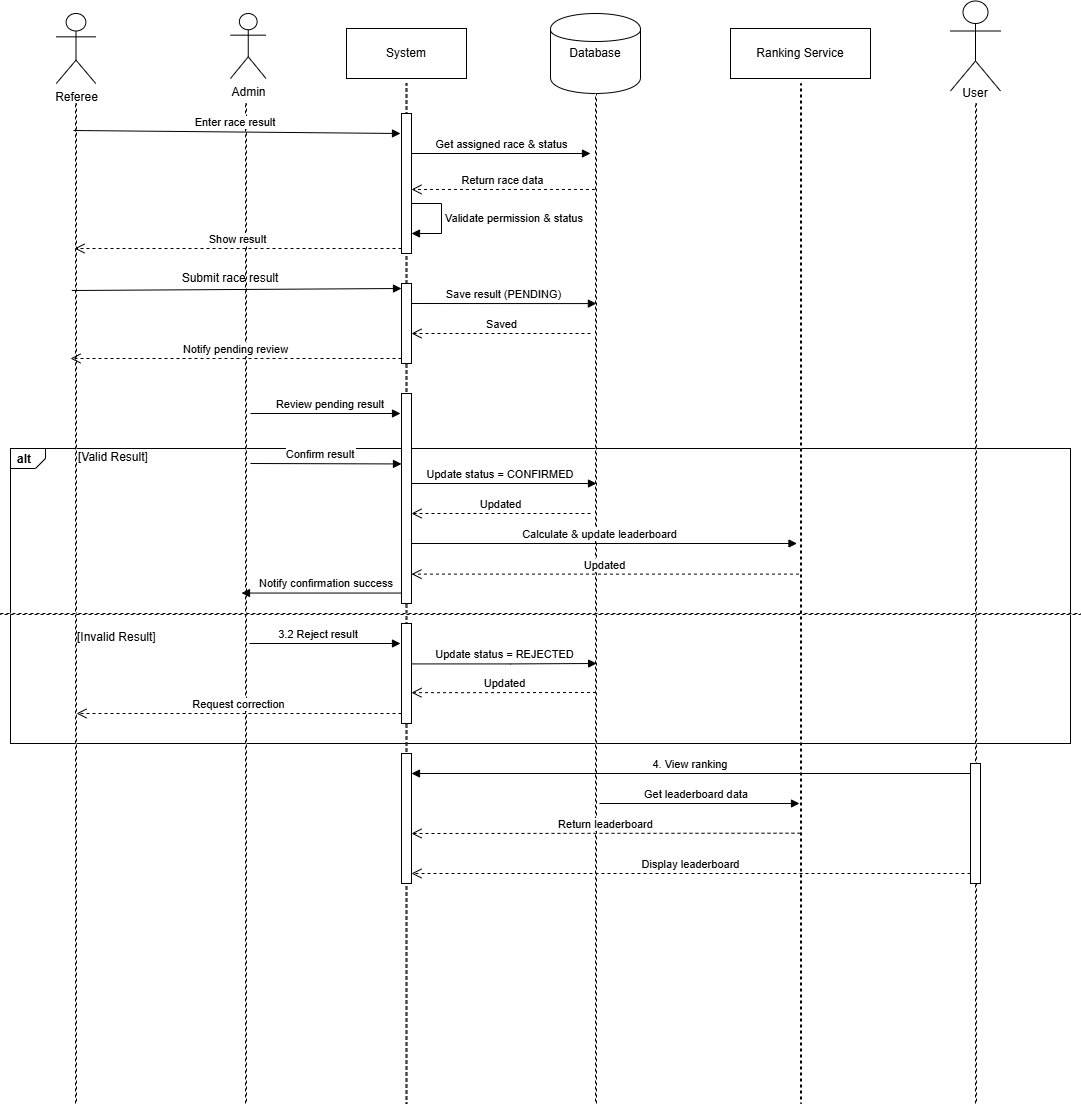

The diagram above was exported from draw.io. Its source (the exported page's mxGraphModel, read from the mxfile embedded in the PNG):
<mxGraphModel dx="1031" dy="674" grid="1" gridSize="10" guides="1" tooltips="1" connect="1" arrows="1" fold="1" page="1" pageScale="1" pageWidth="1800" pageHeight="1400" math="0" shadow="0">
  <root>
    <mxCell id="0" />
    <mxCell id="1" parent="0" />
    <mxCell id="84gan_fe2I-dZO6u4zOA-25" parent="1" style="strokeColor=inherit;fillColor=inherit;gradientColor=inherit;html=1;shape=mxgraph.sysml.package;labelX=35;fontStyle=1;align=left;verticalAlign=top;spacingLeft=5;spacingTop=-3;" value="alt" vertex="1">
      <mxGeometry height="295" width="1060" x="40" y="455" as="geometry" />
    </mxCell>
    <mxCell id="sys" parent="1" style="rounded=0;whiteSpace=wrap;" value="System" vertex="1">
      <mxGeometry height="50" width="120" x="376" y="35" as="geometry" />
    </mxCell>
    <mxCell id="db" parent="1" style="shape=cylinder;whiteSpace=wrap;" value="Database" vertex="1">
      <mxGeometry height="80" width="90" x="580" y="20" as="geometry" />
    </mxCell>
    <mxCell id="rank" parent="1" style="rounded=0;whiteSpace=wrap;" value="Ranking Service" vertex="1">
      <mxGeometry height="50" width="140" x="760" y="35" as="geometry" />
    </mxCell>
    <mxCell id="user" parent="1" style="shape=umlActor;" value="" vertex="1">
      <mxGeometry height="90" width="50" x="980" y="7.5" as="geometry" />
    </mxCell>
    <mxCell id="l1" parent="1" style="dashed=1;" vertex="1">
      <mxGeometry height="1000" width="1" x="105" y="110" as="geometry" />
    </mxCell>
    <mxCell id="l2" parent="1" style="dashed=1;" vertex="1">
      <mxGeometry height="1000" width="1" x="275" y="110" as="geometry" />
    </mxCell>
    <mxCell id="l3" parent="1" style="dashed=1;" vertex="1">
      <mxGeometry height="1020" width="1" x="435.5" y="90" as="geometry" />
    </mxCell>
    <mxCell id="l4" parent="1" style="dashed=1;" vertex="1">
      <mxGeometry height="1010" width="1" x="625" y="100" as="geometry" />
    </mxCell>
    <mxCell id="l5" parent="1" style="dashed=1;" vertex="1">
      <mxGeometry height="1020" width="1" x="830" y="90" as="geometry" />
    </mxCell>
    <mxCell id="l6" parent="1" style="dashed=1;" vertex="1">
      <mxGeometry height="1000" width="1" x="1005" y="110" as="geometry" />
    </mxCell>
    <mxCell id="valid" parent="1" style="text;" value="[Valid Result]" vertex="1">
      <mxGeometry height="20" width="120" x="106" y="450" as="geometry" />
    </mxCell>
    <mxCell id="invline" parent="1" style="dashed=1;" vertex="1">
      <mxGeometry height="1" width="1080" x="30" y="620" as="geometry" />
    </mxCell>
    <mxCell id="invalid" parent="1" style="text;" value="[Invalid Result]" vertex="1">
      <mxGeometry height="20" width="120" x="105" y="630" as="geometry" />
    </mxCell>
    <mxCell id="v2" edge="1" parent="1" style="endArrow=block;" value="Review pending result">
      <mxGeometry relative="1" x="0.0667" y="10" as="geometry">
        <mxPoint as="offset" />
        <mxPoint x="280" y="420" as="sourcePoint" />
        <mxPoint x="430" y="420" as="targetPoint" />
      </mxGeometry>
    </mxCell>
    <mxCell id="v3" edge="1" parent="1" style="endArrow=block;" value="Confirm result">
      <mxGeometry relative="1" x="-0.0732" y="10" as="geometry">
        <mxPoint as="offset" />
        <mxPoint x="280" y="470" as="sourcePoint" />
        <mxPoint x="431" y="470.44" as="targetPoint" />
      </mxGeometry>
    </mxCell>
    <mxCell id="v4" edge="1" parent="1" style="endArrow=block;" value="Update status = CONFIRMED">
      <mxGeometry relative="1" x="-0.0378" y="10" as="geometry">
        <mxPoint as="offset" />
        <mxPoint x="441" y="490" as="sourcePoint" />
        <mxPoint x="626" y="490" as="targetPoint" />
      </mxGeometry>
    </mxCell>
    <mxCell id="v5" edge="1" parent="1" style="endArrow=block;" value="Calculate &amp; update leaderboard">
      <mxGeometry relative="1" x="-0.0077" y="10" as="geometry">
        <mxPoint as="offset" />
        <mxPoint x="436.5" y="550" as="sourcePoint" />
        <mxPoint x="826.5" y="550" as="targetPoint" />
      </mxGeometry>
    </mxCell>
    <mxCell id="v6" edge="1" parent="1" style="endArrow=block;" value="Notify confirmation success">
      <mxGeometry relative="1" x="-0.0625" y="-10" as="geometry">
        <mxPoint as="offset" />
        <mxPoint x="431" y="599.55" as="sourcePoint" />
        <mxPoint x="271" y="599.55" as="targetPoint" />
      </mxGeometry>
    </mxCell>
    <mxCell id="i1" edge="1" parent="1" style="endArrow=block;" value="3.2 Reject result">
      <mxGeometry relative="1" x="-0.0909" y="10" as="geometry">
        <mxPoint as="offset" />
        <mxPoint x="279" y="650" as="sourcePoint" />
        <mxPoint x="430" y="650" as="targetPoint" />
      </mxGeometry>
    </mxCell>
    <mxCell id="r1" edge="1" parent="1" style="endArrow=block;" value="4. View ranking">
      <mxGeometry relative="1" x="0.0124" y="-10" as="geometry">
        <mxPoint as="offset" />
        <mxPoint x="1006" y="780" as="sourcePoint" />
        <mxPoint x="441" y="780" as="targetPoint" />
      </mxGeometry>
    </mxCell>
    <mxCell id="r2" edge="1" parent="1" style="endArrow=block;" value="Get leaderboard data">
      <mxGeometry relative="1" x="-0.0256" y="10" as="geometry">
        <mxPoint as="offset" />
        <mxPoint x="629" y="810" as="sourcePoint" />
        <mxPoint x="829" y="810" as="targetPoint" />
      </mxGeometry>
    </mxCell>
    <mxCell id="84gan_fe2I-dZO6u4zOA-2" parent="1" style="shape=umlActor;html=1;verticalLabelPosition=bottom;verticalAlign=top;align=center;" value="Referee" vertex="1">
      <mxGeometry height="70" width="39.5" x="85.75" y="20" as="geometry" />
    </mxCell>
    <mxCell id="84gan_fe2I-dZO6u4zOA-3" parent="1" style="shape=umlActor;html=1;verticalLabelPosition=bottom;verticalAlign=top;align=center;" value="Admin&lt;div&gt;&lt;br&gt;&lt;/div&gt;" vertex="1">
      <mxGeometry height="65" width="35.5" x="260" y="20" as="geometry" />
    </mxCell>
    <mxCell id="84gan_fe2I-dZO6u4zOA-5" parent="1" style="html=1;points=[[0,0,0,0,5],[0,1,0,0,-5],[1,0,0,0,5],[1,1,0,0,-5]];perimeter=orthogonalPerimeter;outlineConnect=0;targetShapes=umlLifeline;portConstraint=eastwest;newEdgeStyle={&quot;curved&quot;:0,&quot;rounded&quot;:0};" value="" vertex="1">
      <mxGeometry height="140" width="10" x="431" y="120" as="geometry" />
    </mxCell>
    <mxCell id="84gan_fe2I-dZO6u4zOA-6" edge="1" parent="1" source="l1" style="html=1;verticalAlign=bottom;endArrow=block;curved=0;rounded=0;exitX=-1.931;exitY=0.027;exitDx=0;exitDy=0;exitPerimeter=0;" value="Enter race result&amp;nbsp;">
      <mxGeometry relative="1" as="geometry">
        <mxPoint x="361" y="125" as="sourcePoint" />
        <mxPoint x="430" y="140" as="targetPoint" />
      </mxGeometry>
    </mxCell>
    <mxCell id="84gan_fe2I-dZO6u4zOA-7" edge="1" parent="1" source="84gan_fe2I-dZO6u4zOA-5" style="html=1;verticalAlign=bottom;endArrow=open;dashed=1;endSize=8;curved=0;rounded=0;exitX=0;exitY=1;exitDx=0;exitDy=-5;exitPerimeter=0;" value="Show result">
      <mxGeometry relative="1" as="geometry">
        <mxPoint x="104" y="255" as="targetPoint" />
      </mxGeometry>
    </mxCell>
    <mxCell id="84gan_fe2I-dZO6u4zOA-10" edge="1" parent="1" style="html=1;verticalAlign=bottom;endArrow=block;curved=0;rounded=0;" value="Get assigned&amp;nbsp;race &amp;amp; status">
      <mxGeometry relative="1" as="geometry">
        <mxPoint x="440.9999999999999" y="160" as="sourcePoint" />
        <mxPoint x="620" y="160" as="targetPoint" />
      </mxGeometry>
    </mxCell>
    <mxCell id="84gan_fe2I-dZO6u4zOA-11" edge="1" parent="1" source="l4" style="html=1;verticalAlign=bottom;endArrow=open;dashed=1;endSize=8;curved=0;rounded=0;exitX=-0.552;exitY=0.095;exitDx=0;exitDy=0;exitPerimeter=0;" target="84gan_fe2I-dZO6u4zOA-5" value="Return race&amp;nbsp;data">
      <mxGeometry relative="1" as="geometry">
        <mxPoint x="470.0000000000001" y="195" as="sourcePoint" />
        <mxPoint x="540" y="195" as="targetPoint" />
      </mxGeometry>
    </mxCell>
    <mxCell id="84gan_fe2I-dZO6u4zOA-13" edge="1" parent="1" style="html=1;align=left;spacingLeft=2;endArrow=block;rounded=0;edgeStyle=orthogonalEdgeStyle;curved=0;rounded=0;" target="84gan_fe2I-dZO6u4zOA-5" value="&lt;span style=&quot;text-align: center;&quot;&gt;Validate permission &amp;amp; status&lt;/span&gt;">
      <mxGeometry relative="1" as="geometry">
        <Array as="points">
          <mxPoint x="471" y="210" />
          <mxPoint x="471" y="240" />
        </Array>
        <mxPoint x="441" y="210" as="sourcePoint" />
        <mxPoint x="446.0000000000001" y="240.0344827586207" as="targetPoint" />
      </mxGeometry>
    </mxCell>
    <mxCell id="84gan_fe2I-dZO6u4zOA-14" parent="1" style="html=1;points=[[0,0,0,0,5],[0,1,0,0,-5],[1,0,0,0,5],[1,1,0,0,-5]];perimeter=orthogonalPerimeter;outlineConnect=0;targetShapes=umlLifeline;portConstraint=eastwest;newEdgeStyle={&quot;curved&quot;:0,&quot;rounded&quot;:0};" value="" vertex="1">
      <mxGeometry height="80" width="10" x="431" y="290" as="geometry" />
    </mxCell>
    <mxCell id="84gan_fe2I-dZO6u4zOA-15" edge="1" parent="1" source="l1" style="html=1;verticalAlign=bottom;endArrow=block;curved=0;rounded=0;entryX=0;entryY=0;entryDx=0;entryDy=5;exitX=-3.737;exitY=0.187;exitDx=0;exitDy=0;exitPerimeter=0;" target="84gan_fe2I-dZO6u4zOA-14" value="">
      <mxGeometry relative="1" as="geometry">
        <mxPoint x="310" y="375" as="sourcePoint" />
      </mxGeometry>
    </mxCell>
    <mxCell id="84gan_fe2I-dZO6u4zOA-16" edge="1" parent="1" style="html=1;verticalAlign=bottom;endArrow=open;dashed=1;endSize=8;curved=0;rounded=0;exitX=0;exitY=1;exitDx=0;exitDy=-5;" value="Notify pending review">
      <mxGeometry relative="1" as="geometry">
        <mxPoint x="431" y="365" as="sourcePoint" />
        <mxPoint x="100" y="365" as="targetPoint" />
      </mxGeometry>
    </mxCell>
    <mxCell id="84gan_fe2I-dZO6u4zOA-17" parent="1" style="text;html=1;whiteSpace=wrap;strokeColor=none;fillColor=none;align=center;verticalAlign=middle;rounded=0;" value="Submit race result" vertex="1">
      <mxGeometry height="30" width="100" x="210" y="270" as="geometry" />
    </mxCell>
    <mxCell id="84gan_fe2I-dZO6u4zOA-19" edge="1" parent="1" style="html=1;verticalAlign=bottom;endArrow=block;curved=0;rounded=0;entryX=0.895;entryY=0.208;entryDx=0;entryDy=0;entryPerimeter=0;" target="l4" value="Save result (PENDING)">
      <mxGeometry relative="1" as="geometry">
        <mxPoint x="441" y="310" as="sourcePoint" />
        <mxPoint x="590" y="310" as="targetPoint" />
      </mxGeometry>
    </mxCell>
    <mxCell id="84gan_fe2I-dZO6u4zOA-20" edge="1" parent="1" style="html=1;verticalAlign=bottom;endArrow=open;dashed=1;endSize=8;curved=0;rounded=0;" value="Saved">
      <mxGeometry relative="1" x="-0.0095" as="geometry">
        <mxPoint as="offset" />
        <mxPoint x="620" y="340" as="sourcePoint" />
        <mxPoint x="441" y="340.0000000000001" as="targetPoint" />
      </mxGeometry>
    </mxCell>
    <mxCell id="84gan_fe2I-dZO6u4zOA-37" parent="1" style="html=1;points=[[0,0,0,0,5],[0,1,0,0,-5],[1,0,0,0,5],[1,1,0,0,-5]];perimeter=orthogonalPerimeter;outlineConnect=0;targetShapes=umlLifeline;portConstraint=eastwest;newEdgeStyle={&quot;curved&quot;:0,&quot;rounded&quot;:0};" value="" vertex="1">
      <mxGeometry height="210" width="10" x="431" y="400" as="geometry" />
    </mxCell>
    <mxCell id="84gan_fe2I-dZO6u4zOA-40" edge="1" parent="1" style="html=1;verticalAlign=bottom;endArrow=open;dashed=1;endSize=8;curved=0;rounded=0;" value="Updated">
      <mxGeometry relative="1" as="geometry">
        <mxPoint x="620" y="520" as="sourcePoint" />
        <mxPoint x="441" y="520" as="targetPoint" />
      </mxGeometry>
    </mxCell>
    <mxCell id="84gan_fe2I-dZO6u4zOA-45" edge="1" parent="1" style="html=1;verticalAlign=bottom;endArrow=block;curved=0;rounded=0;entryX=1.125;entryY=0.558;entryDx=0;entryDy=0;entryPerimeter=0;" value="Update status = REJECTED">
      <mxGeometry relative="1" as="geometry">
        <Array as="points">
          <mxPoint x="540" y="670.42" />
        </Array>
        <mxPoint x="441" y="670.42" as="sourcePoint" />
        <mxPoint x="626.1249999999998" y="669.9999999999999" as="targetPoint" />
      </mxGeometry>
    </mxCell>
    <mxCell id="84gan_fe2I-dZO6u4zOA-46" edge="1" parent="1" style="html=1;verticalAlign=bottom;endArrow=open;dashed=1;endSize=8;curved=0;rounded=0;exitX=0.5;exitY=0.584;exitDx=0;exitDy=0;exitPerimeter=0;" value="Updated">
      <mxGeometry relative="1" as="geometry">
        <mxPoint as="offset" />
        <Array as="points">
          <mxPoint x="500" y="699.16" />
        </Array>
        <mxPoint x="625.4999999999998" y="698.9999999999999" as="sourcePoint" />
        <mxPoint x="441" y="699.16" as="targetPoint" />
      </mxGeometry>
    </mxCell>
    <mxCell id="84gan_fe2I-dZO6u4zOA-47" parent="1" style="html=1;points=[[0,0,0,0,5],[0,1,0,0,-5],[1,0,0,0,5],[1,1,0,0,-5]];perimeter=orthogonalPerimeter;outlineConnect=0;targetShapes=umlLifeline;portConstraint=eastwest;newEdgeStyle={&quot;curved&quot;:0,&quot;rounded&quot;:0};" value="" vertex="1">
      <mxGeometry height="100" width="10" x="431" y="630" as="geometry" />
    </mxCell>
    <mxCell id="84gan_fe2I-dZO6u4zOA-52" edge="1" parent="1" style="html=1;verticalAlign=bottom;endArrow=open;dashed=1;endSize=8;curved=0;rounded=0;exitX=0;exitY=1;exitDx=0;exitDy=-5;" value="Request correction">
      <mxGeometry relative="1" as="geometry">
        <mxPoint x="431" y="720" as="sourcePoint" />
        <mxPoint x="106" y="720" as="targetPoint" />
      </mxGeometry>
    </mxCell>
    <mxCell id="84gan_fe2I-dZO6u4zOA-54" edge="1" parent="1" source="l5" style="html=1;verticalAlign=bottom;endArrow=open;dashed=1;endSize=8;curved=0;rounded=0;exitX=-1.545;exitY=0.481;exitDx=0;exitDy=0;exitPerimeter=0;" target="84gan_fe2I-dZO6u4zOA-37" value="Updated">
      <mxGeometry relative="1" as="geometry">
        <mxPoint x="709" y="580" as="sourcePoint" />
        <mxPoint x="530" y="580" as="targetPoint" />
      </mxGeometry>
    </mxCell>
    <mxCell id="84gan_fe2I-dZO6u4zOA-55" parent="1" style="html=1;points=[[0,0,0,0,5],[0,1,0,0,-5],[1,0,0,0,5],[1,1,0,0,-5]];perimeter=orthogonalPerimeter;outlineConnect=0;targetShapes=umlLifeline;portConstraint=eastwest;newEdgeStyle={&quot;curved&quot;:0,&quot;rounded&quot;:0};" value="" vertex="1">
      <mxGeometry height="130" width="10" x="431" y="760" as="geometry" />
    </mxCell>
    <mxCell id="84gan_fe2I-dZO6u4zOA-63" edge="1" parent="1" source="l5" style="html=1;verticalAlign=bottom;endArrow=open;dashed=1;endSize=8;curved=0;rounded=0;exitX=0;exitY=0.735;exitDx=0;exitDy=0;exitPerimeter=0;" value="Return leaderboard">
      <mxGeometry relative="1" as="geometry">
        <mxPoint x="581" y="840" as="sourcePoint" />
        <mxPoint x="441" y="840" as="targetPoint" />
      </mxGeometry>
    </mxCell>
    <mxCell id="84gan_fe2I-dZO6u4zOA-64" parent="1" style="html=1;points=[[0,0,0,0,5],[0,1,0,0,-5],[1,0,0,0,5],[1,1,0,0,-5]];perimeter=orthogonalPerimeter;outlineConnect=0;targetShapes=umlLifeline;portConstraint=eastwest;newEdgeStyle={&quot;curved&quot;:0,&quot;rounded&quot;:0};" value="" vertex="1">
      <mxGeometry height="120" width="10" x="1000" y="770" as="geometry" />
    </mxCell>
    <mxCell id="84gan_fe2I-dZO6u4zOA-67" edge="1" parent="1" source="84gan_fe2I-dZO6u4zOA-64" style="html=1;verticalAlign=bottom;endArrow=open;dashed=1;endSize=8;curved=0;rounded=0;" value="Display leaderboard">
      <mxGeometry relative="1" as="geometry">
        <mxPoint x="511" y="880" as="sourcePoint" />
        <mxPoint x="441" y="880" as="targetPoint" />
      </mxGeometry>
    </mxCell>
    <mxCell id="SQJX894RegL5UxROBefG-2" parent="1" style="text;html=1;whiteSpace=wrap;strokeColor=none;fillColor=none;align=center;verticalAlign=middle;rounded=0;" value="User" vertex="1">
      <mxGeometry height="30" width="60" x="975" y="85" as="geometry" />
    </mxCell>
  </root>
</mxGraphModel>